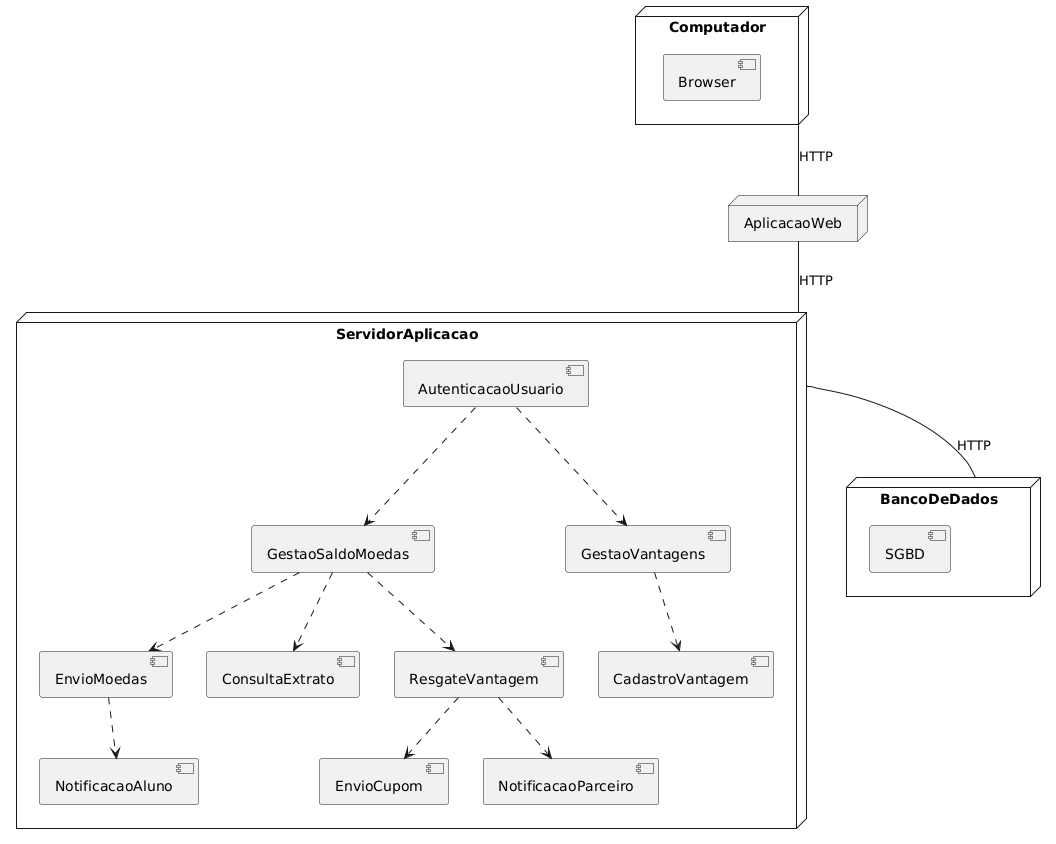

The diagram above was rendered by PlantUML. Its source (embedded in the PNG):
@startuml
node Computador { 
[Browser]
}

node AplicacaoWeb {
}

Computador  -- AplicacaoWeb : HTTP
AplicacaoWeb -- ServidorAplicacao : HTTP

node ServidorAplicacao {
[AutenticacaoUsuario]
[GestaoSaldoMoedas]
[GestaoVantagens]
[NotificacaoAluno]
[EnvioMoedas]
[ConsultaExtrato]
[ResgateVantagem]
[CadastroVantagem]
[EnvioCupom]
[NotificacaoParceiro]
}

[AutenticacaoUsuario] ..> [GestaoSaldoMoedas]
[AutenticacaoUsuario] ..> [GestaoVantagens]
[GestaoVantagens] ..> [CadastroVantagem]
[GestaoSaldoMoedas] ..> [EnvioMoedas]
[EnvioMoedas] ..> [NotificacaoAluno]
[GestaoSaldoMoedas] ..> [ConsultaExtrato]
[GestaoSaldoMoedas] ..> [ResgateVantagem]
[ResgateVantagem] ..> [EnvioCupom]
[ResgateVantagem] ..> [NotificacaoParceiro]

node BancoDeDados {
[SGBD]
}

ServidorAplicacao -- BancoDeDados : HTTP
@enduml